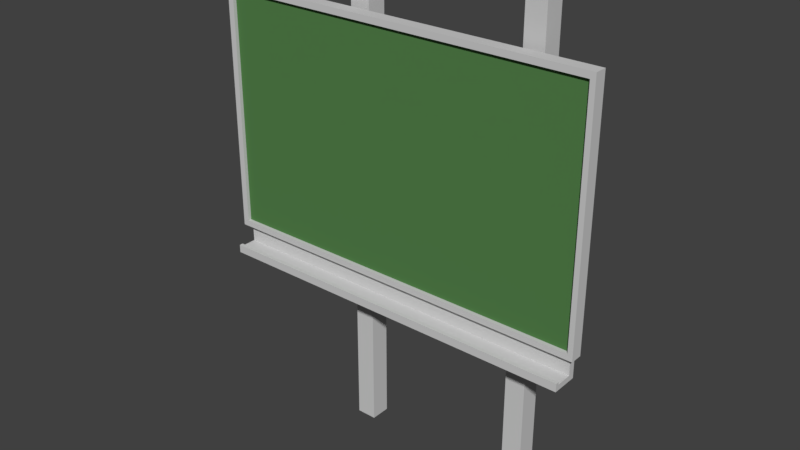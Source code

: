 # Source: TAFEL_01.blend  (saved by Blender 2.79.0; exported with 4.5.12 LTS)
import bpy
from mathutils import Matrix  # noqa: F401  (used for matrix-valued properties, if any)

bpy.ops.wm.read_factory_settings(use_empty=True)
scene = bpy.context.scene
scene.name = 'Scene'

# ---- collections
col_collection_1 = bpy.data.collections.new('Collection 1'); scene.collection.children.link(col_collection_1)

# ---- materials (node trees are filled in below, after node groups)
mat_material_007 = bpy.data.materials.new('Material.007')
mat_material_007.alpha_threshold = 0.0
mat_material_007.use_transparent_shadow = False
mat_material_007.diffuse_color = (0.6172, 0.6172, 0.6172, 1.0)
mat_material_007.roughness = 0.5
mat_material_006 = bpy.data.materials.new('Material.006')
mat_material_006.alpha_threshold = 0.0
mat_material_006.use_transparent_shadow = False
mat_material_006.diffuse_color = (0.6195, 0.6195, 0.6195, 1.0)
mat_material_006.roughness = 0.5
mat_material = bpy.data.materials.new('Material')
mat_material.alpha_threshold = 0.0
mat_material.use_transparent_shadow = False
mat_material.diffuse_color = (0.0882, 0.2212, 0.06987, 1.0)
mat_material.roughness = 0.5

# ---- material node trees

# ---- world
world_world = bpy.data.worlds.new('World'); scene.world = world_world
world_world.color = (0.05088, 0.05088, 0.05088)
world_world.use_sun_shadow = False
world_world.sun_shadow_jitter_overblur = 0.0
world_world.cycles.sampling_method = 'MANUAL'

# ---- meshes
me_cube_002 = bpy.data.meshes.new('Cube.002')
me_cube_002.from_pydata([(-1.0, -1.0, -1.0), (-1.0, -1.0, 46.27), (-1.0, 1.0, -1.0), (-1.0, 1.0, 46.27), (1.0, -1.0, -1.0), (1.0, -1.0, 46.27), (1.0, 1.0, -1.0), (1.0, 1.0, 46.27), (-18.64, -1.0, -1.0), (-18.64, -1.0, 46.27), (-18.64, 1.0, -1.0), (-18.64, 1.0, 46.27), (-16.64, -1.0, -1.0), (-16.64, -1.0, 46.27), (-16.64, 1.0, -1.0), (-16.64, 1.0, 46.27)], [], [(0, 1, 3, 2), (2, 3, 7, 6), (6, 7, 5, 4), (4, 5, 1, 0), (2, 6, 4, 0), (7, 3, 1, 5), (8, 9, 11, 10), (10, 11, 15, 14), (14, 15, 13, 12), (12, 13, 9, 8), (10, 14, 12, 8), (15, 11, 9, 13)])
me_cube_002.materials.append(mat_material_007)
me_cube_002.use_remesh_preserve_volume = False
me_cube_002.use_remesh_preserve_attributes = False
me_cube_002.use_mirror_vertex_groups = False
me_cube_002.update()
me_cube_001 = bpy.data.meshes.new('Cube.001')
me_cube_001.from_pydata([(-1.0, 0.5086, -1.0), (-1.0, 0.5086, 1.0), (-1.0, 1.0, -1.0), (-1.0, 1.0, 1.0), (2.119, 0.5086, -1.0), (2.119, 0.5086, 1.0), (2.119, 1.0, -1.0), (2.119, 1.0, 1.0), (-0.9492, 1.0, -1.0), (-0.9492, 1.0, 1.0), (-0.9492, 0.5086, -1.0), (-0.9492, 0.5086, 1.0), (2.078, 1.0, 1.0), (2.078, 0.5086, -1.0), (2.078, 1.0, -1.0), (2.078, 0.5086, 1.0), (-1.0, 0.5086, 0.9497), (-1.0, 1.0, 0.9497), (2.119, 1.0, 0.9497), (2.119, 0.5086, 0.9497), (-0.9492, 0.5086, 0.9497), (-0.9492, 1.0, 0.9497), (2.078, 0.5086, 0.9497), (2.078, 1.0, 0.9497), (-1.0, 1.0, -0.9497), (2.119, 1.0, -0.9497), (2.119, 0.5086, -0.9497), (-0.9492, 0.5086, -0.9497), (-0.9492, 1.0, -0.9497), (2.078, 0.5086, -0.9497), (2.078, 1.0, -0.9497), (-1.0, 0.5086, -0.9497), (2.078, 0.6499, 0.9497), (-0.9492, 0.6499, 0.9497), (-0.9492, 0.6499, -0.9497), (2.078, 0.6499, -0.9497), (-1.0, 0.7365, -1.0), (-1.0, 0.7365, 1.0), (2.119, 0.7365, -1.0), (2.119, 0.7365, 1.0), (-0.9492, 0.7365, 1.0), (-0.9492, 0.7365, -1.0), (2.078, 0.7365, 1.0), (2.078, 0.7365, -1.0), (2.119, 0.7365, 0.9497), (-1.0, 0.7365, 0.9497), (-1.0, 0.7365, -0.9497), (2.119, 0.7365, -0.9497), (2.078, 1.0, -1.148), (-0.9492, 1.0, -1.148), (-0.9492, 0.7365, -1.148), (2.078, 0.7365, -1.148), (2.078, 1.0, -1.194), (-0.9492, 1.0, -1.194), (-0.9492, 0.7365, -1.194), (2.078, 0.7365, -1.194), (2.078, 0.104, -1.148), (-0.9492, 0.104, -1.148), (2.078, 0.104, -1.194), (-0.9492, 0.104, -1.194), (2.078, -0.04308, -1.148), (-0.9492, -0.04308, -1.148), (2.078, -0.04308, -1.194), (-0.9492, -0.04308, -1.194), (2.078, 0.104, -1.128), (-0.9492, 0.104, -1.128), (2.078, -0.04308, -1.128), (-0.9492, -0.04308, -1.128)], [], [(45, 37, 3, 17), (23, 12, 7, 18), (44, 39, 5, 19), (20, 11, 1, 16), (43, 38, 4, 13), (40, 37, 1, 11), (42, 40, 11, 15), (36, 41, 10, 0), (22, 15, 11, 20), (17, 3, 9, 21), (19, 5, 15, 22), (39, 42, 15, 5), (41, 43, 13, 10), (21, 9, 12, 23), (28, 21, 23, 30), (26, 19, 22, 29), (24, 17, 21, 28), (29, 22, 32, 35), (27, 20, 16, 31), (47, 44, 19, 26), (30, 23, 18, 25), (46, 45, 17, 24), (36, 46, 24, 2), (14, 30, 25, 6), (38, 47, 26, 4), (10, 27, 31, 0), (13, 29, 27, 10), (2, 24, 28, 8), (4, 26, 29, 13), (8, 28, 30, 14), (35, 32, 33, 34), (20, 27, 34, 33), (27, 29, 35, 34), (22, 20, 33, 32), (6, 25, 47, 38), (0, 31, 46, 36), (31, 16, 45, 46), (25, 18, 44, 47), (14, 43, 51, 48), (7, 12, 42, 39), (2, 8, 41, 36), (12, 9, 40, 42), (9, 3, 37, 40), (14, 6, 38, 43), (18, 7, 39, 44), (16, 1, 37, 45), (51, 50, 57, 56), (41, 8, 49, 50), (43, 41, 50, 51), (8, 14, 48, 49), (53, 52, 55, 54), (50, 49, 53, 54), (48, 51, 55, 52), (49, 48, 52, 53), (57, 59, 63, 61), (50, 54, 59, 57), (55, 51, 56, 58), (54, 55, 58, 59), (60, 61, 63, 62), (57, 61, 67, 65), (58, 56, 60, 62), (59, 58, 62, 63), (64, 65, 67, 66), (56, 57, 65, 64), (60, 56, 64, 66), (61, 60, 66, 67)])
me_cube_001.polygons.foreach_set('material_index', [0, 0, 0, 0, 0, 0, 0, 0, 0, 0, 0, 0, 0, 0, 0, 0, 0, 0, 0, 0, 0, 0, 0, 0, 0, 0, 0, 0, 0, 0, 1, 0, 0, 0, 0, 0, 0, 0, 0, 0, 0, 0, 0, 0, 0, 0, 0, 0, 0, 0, 0, 0, 0, 0, 0, 0, 0, 0, 0, 0, 0, 0, 0, 0, 0, 0])
me_cube_001.materials.append(mat_material_006)
me_cube_001.materials.append(mat_material)
me_cube_001.use_remesh_preserve_volume = False
me_cube_001.use_remesh_preserve_attributes = False
me_cube_001.use_mirror_vertex_groups = False
me_cube_001.update()

# ---- objects
ob_cube_002 = bpy.data.objects.new('Cube.002', me_cube_002)
ob_cube = bpy.data.objects.new('Cube', me_cube_001)

# ---- transforms, parenting, visibility, modifiers, constraints
ob_cube_002.location = (1.606, 2.177, 0.2381)
ob_cube_002.scale = (0.1188, 0.1188, 0.1188)
ob_cube_002.lineart.crease_threshold = 0.0
ob_cube.location = (-0.7159, 1.664, 3.719)
ob_cube.scale = (1.47, 0.299, 1.47)
ob_cube.lineart.crease_threshold = 0.0

# ---- collection membership
col_collection_1.objects.link(ob_cube_002)
col_collection_1.objects.link(ob_cube)

# ---- scene / render settings (as saved in the file)
scene.frame_start = 1; scene.frame_end = 250; scene.frame_set(1)
scene.render.engine = 'BLENDER_EEVEE_NEXT'
scene.render.resolution_percentage = 50
scene.render.dither_intensity = 0.0
scene.cycles.use_denoising = False
scene.cycles.samples = 128
scene.cycles.sampling_pattern = 'TABULATED_SOBOL'
scene.cycles.use_adaptive_sampling = False
scene.cycles.use_light_tree = False
scene.cycles.blur_glossy = 0.0
scene.cycles.sample_clamp_indirect = 0.0
scene.view_settings.view_transform = 'Standard'
bpy.context.view_layer.update()

# ---- added for rendering (the .blend has no active camera and no usable light): camera, sun
cam_auto = bpy.data.cameras.new('AutoCamera')
cam_auto.lens = 50.0
cam_auto.sensor_width = 36.0
cam_auto.clip_end = 1000.0
ob_auto_camera = bpy.data.objects.new('AutoCamera', cam_auto)
scene.collection.objects.link(ob_auto_camera)
ob_auto_camera.location = (6.8417, -6.10835, 8.31504)
ob_auto_camera.rotation_euler = (1.09748, -7.21219e-08, 0.694738)
scene.camera = ob_auto_camera
light_auto_sun = bpy.data.lights.new('AutoSun', 'SUN')
light_auto_sun.energy = 3.0
light_auto_sun.angle = 0.0523599
ob_auto_sun = bpy.data.objects.new('AutoSun', light_auto_sun)
scene.collection.objects.link(ob_auto_sun)
ob_auto_sun.rotation_euler = (0.872665, 0.174533, 0.523599)
bpy.context.view_layer.update()
